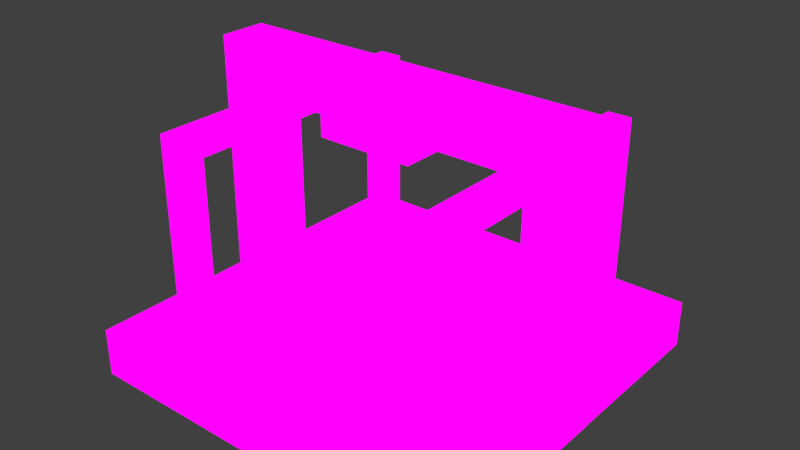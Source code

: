 # Source: transparent_latch_cell.blend  (saved by Blender 3.1.7; exported with 4.5.12 LTS)
import bpy
from mathutils import Matrix  # noqa: F401  (used for matrix-valued properties, if any)

bpy.ops.wm.read_factory_settings(use_empty=True)
scene = bpy.context.scene
scene.name = 'Scene'

# ---- images (referenced by path relative to the original .blend; pixels are not part of the script)
import os
ASSET_DIR = os.environ.get("B2B_ASSET_DIR", "")  # directory of the original .blend (textures are referenced by path, not embedded)
HERE = os.path.dirname(os.path.abspath(__file__))  # packed textures are extracted next to this script under _unpacked/

def load_image(name, relpath, width, height, colorspace="sRGB"):
    """Load a texture the original file referenced (path relative to the .blend, or extracted next to this script)."""
    p = next((c for c in (os.path.join(HERE, relpath), os.path.join(ASSET_DIR, relpath)) if relpath and os.path.exists(c)), "")
    if p:
        img = bpy.data.images.load(p, check_existing=True)
        img.name = name
    else:  # same state as the original file: an image datablock whose file is absent (Cycles renders it pink)
        img = bpy.data.images.new(name, width, height)
        img.source = "FILE"
        img.filepath = "//" + (relpath or name)
    img.colorspace_settings.name = colorspace
    return img
img_transparent_latch_cell_png = load_image('transparent_latch_cell.png', 'transparent_latch_cell.png', 1024, 1024, 'sRGB')

# ---- materials (node trees are filled in below, after node groups)
mat_material = bpy.data.materials.new('Material')
mat_material.alpha_threshold = 0.0
mat_material.use_transparent_shadow = False
mat_material.roughness = 0.5
mat_material.line_color = (0.0, 0.0, 0.0, 1.0)

# ---- material node trees
mat_material.use_nodes = True; mat_material.node_tree.nodes.clear()
_N = mat_material.node_tree.nodes; _L = mat_material.node_tree.links
n0 = _N.new('ShaderNodeOutputMaterial'); n0.name = 'Material Output'; n0.location = (300, 300)
n1 = _N.new('ShaderNodeBackground'); n1.name = 'Background'; n1.location = (10, 300)
n2 = _N.new('ShaderNodeTexImage'); n2.name = 'Image Texture'; n2.location = (-280, 260)
n2.image = img_transparent_latch_cell_png
n2.interpolation = 'Closest'
_L.new(n1.outputs[0], n0.inputs[0])
_L.new(n2.outputs[0], n1.inputs[0])
n0.is_active_output = True

# ---- world
world_world = bpy.data.worlds.new('World'); scene.world = world_world
world_world.color = (0.05088, 0.05088, 0.05088)
world_world.use_sun_shadow = False
world_world.sun_shadow_jitter_overblur = 0.0
world_world.cycles.sampling_method = 'NONE'
world_world.cycles.sample_map_resolution = 256

# ---- meshes
me_frame = bpy.data.meshes.new('frame')
me_frame.from_pydata([(-0.375, 0.125, -0.31), (-0.375, 0.625, -0.31), (-0.375, 0.625, -0.375), (-0.375, 0.125, -0.375), (-0.3125, 0.625, 0.375), (-0.3125, 0.125, 0.375), (-0.3125, 0.125, 0.31), (-0.3125, 0.625, 0.31), (-0.3125, 0.625, -0.375), (-0.3125, 0.125, -0.375), (-0.375, 0.625, 0.375), (-0.375, 0.125, 0.375), (-0.375, 0.125, -0.31), (-0.3125, 0.125, -0.31), (-0.3125, 0.5625, -0.31), (-0.375, 0.5625, -0.31), (-0.375, 0.5625, 0.31), (-0.3125, 0.5625, 0.31), (-0.3125, 0.125, 0.31), (-0.375, 0.125, 0.31), (0.3125, 0.125, -0.31), (0.375, 0.125, -0.31), (0.375, 0.5625, -0.31), (0.3125, 0.5625, -0.31), (0.3125, 0.125, -0.375), (0.3125, 0.625, -0.375), (0.375, 0.625, -0.375), (0.375, 0.125, -0.375), (0.3125, 0.625, 0.375), (0.375, 0.625, 0.375), (0.375, 0.5625, 0.31), (0.3125, 0.5625, 0.31), (0.375, 0.125, 0.31), (0.3125, 0.125, 0.31), (0.375, 0.125, 0.375), (0.3125, 0.125, 0.375), (0.375, 0.625, -0.31), (0.375, 0.125, -0.31), (0.375, 0.5625, 0.375), (0.375, 0.5625, -0.375), (0.375, 0.125, 0.31), (0.375, 0.625, 0.31), (0.3125, 0.5625, 0.375), (0.3125, 0.5625, -0.375), (0.3125, 0.125, -0.31), (0.3125, 0.625, -0.31), (0.3125, 0.625, 0.31), (0.3125, 0.125, 0.31), (-0.3125, 0.5625, 0.375), (-0.3125, 0.5625, -0.375), (-0.3125, 0.625, -0.31), (-0.3125, 0.125, -0.31), (-0.375, 0.5625, -0.375), (-0.375, 0.5625, 0.375), (-0.375, 0.625, 0.31), (-0.375, 0.125, 0.31)], [], [(0, 1, 2, 3), (4, 5, 6, 7), (3, 2, 8, 9), (5, 4, 10, 11), (8, 2, 10, 4), (12, 13, 14, 15), (16, 17, 18, 19), (17, 16, 15, 14), (20, 21, 22, 23), (24, 25, 26, 27), (26, 25, 28, 29), (30, 31, 23, 22), (31, 30, 32, 33), (34, 29, 28, 35), (27, 26, 36, 37), (29, 38, 39, 26), (29, 34, 40, 41), (42, 28, 25, 43), (24, 44, 45, 25), (28, 46, 47, 35), (4, 48, 49, 8), (9, 8, 50, 51), (10, 2, 52, 53), (10, 54, 55, 11)])
_uv = me_frame.uv_layers.new(name='UVMap')
_uv.uv.foreach_set('vector', [0.03125, 0.9219, 0.1562, 0.9219, 0.1562, 0.9375, 0.03125, 0.9375, 0.2031, 0.75, 0.3281, 0.75, 0.3281, 0.7656, 0.2031, 0.7656, 0.03125, 0.9531, 0.1562, 0.9531, 0.1562, 0.9688, 0.03125, 0.9688, 0.03125, 0.7188, 0.1562, 0.7188, 0.1562, 0.7344, 0.03125, 0.7344, 0.1875, 0.9375, 0.1719, 0.9375, 0.1719, 0.75, 0.1875, 0.75, 0.03125, 0.7031, 0.03125, 0.6875, 0.1406, 0.6875, 0.1406, 0.7031, 0.1406, 0.9844, 0.1406, 1.0, 0.03125, 1.0, 0.03125, 0.9844, 0.0, 0.7656, 0.01562, 0.7656, 0.01562, 0.9219, 0.0, 0.9219, 0.3281, 0.3906, 0.3281, 0.375, 0.2188, 0.375, 0.2188, 0.3906, 0.3281, 0.6406, 0.2031, 0.6406, 0.2031, 0.6562, 0.3281, 0.6562, 0.1875, 0.625, 0.1719, 0.625, 0.1719, 0.4375, 0.1875, 0.4375, 0.3438, 0.4531, 0.3594, 0.4531, 0.3594, 0.6094, 0.3438, 0.6094, 0.2188, 0.6719, 0.2188, 0.6875, 0.3281, 0.6875, 0.3281, 0.6719, 0.3281, 0.4062, 0.2031, 0.4062, 0.2031, 0.4219, 0.3281, 0.4219, 0.3281, 0.625, 0.2031, 0.625, 0.2031, 0.6094, 0.3281, 0.6094, 0.2031, 0.4375, 0.2188, 0.4375, 0.2188, 0.625, 0.2031, 0.625, 0.2031, 0.4375, 0.3281, 0.4375, 0.3281, 0.4531, 0.2031, 0.4531, 0.1406, 0.4375, 0.1562, 0.4375, 0.1562, 0.625, 0.1406, 0.625, 0.03125, 0.625, 0.03125, 0.6094, 0.1562, 0.6094, 0.1562, 0.625, 0.1562, 0.4375, 0.1562, 0.4531, 0.03125, 0.4531, 0.03125, 0.4375, 0.2031, 0.75, 0.2188, 0.75, 0.2188, 0.9375, 0.2031, 0.9375, 0.3281, 0.9375, 0.2031, 0.9375, 0.2031, 0.9219, 0.3281, 0.9219, 0.1562, 0.75, 0.1562, 0.9375, 0.1406, 0.9375, 0.1406, 0.75, 0.1562, 0.75, 0.1562, 0.7656, 0.03125, 0.7656, 0.03125, 0.75])
me_frame.materials.append(mat_material)
me_frame.use_remesh_fix_poles = True
me_frame.use_remesh_preserve_attributes = False
me_frame.update()
me_plate = bpy.data.meshes.new('plate')
me_plate.from_pydata([(0.125, 0.6661, 0.125), (-0.125, 0.6661, 0.125), (-0.125, 0.6036, 0.125), (0.125, 0.6036, 0.125), (-0.125, 0.6661, -0.125), (-0.125, 0.6036, -0.125), (0.125, 0.6661, -0.125), (0.125, 0.6036, -0.125)], [], [(3, 2, 5, 7), (0, 1, 2, 3), (1, 4, 5, 2), (4, 6, 7, 5), (6, 0, 3, 7), (6, 4, 1, 0)])
_uv = me_plate.uv_layers.new(name='UVMap')
_uv.uv.foreach_set('vector', [0.6094, 0.3906, 0.6719, 0.3906, 0.6719, 0.4531, 0.6094, 0.4531, 0.7812, 0.375, 0.7188, 0.375, 0.7188, 0.3594, 0.7812, 0.3594, 0.7031, 0.3906, 0.7031, 0.4531, 0.6875, 0.4531, 0.6875, 0.3906, 0.7188, 0.4688, 0.7812, 0.4688, 0.7812, 0.4844, 0.7188, 0.4844, 0.7969, 0.4531, 0.7969, 0.3906, 0.8125, 0.3906, 0.8125, 0.4531, 0.7188, 0.3906, 0.7812, 0.3906, 0.7812, 0.4531, 0.7188, 0.4531])
me_plate.materials.append(mat_material)
me_plate.use_remesh_fix_poles = True
me_plate.use_remesh_preserve_attributes = False
me_plate.update()
me_left_wire = bpy.data.meshes.new('left_wire')
me_left_wire.from_pydata([(-0.0625, -1.018e-08, -0.0626), (-0.0625, 0.75, -0.0626), (0.0625, 0.75, -0.0626), (0.0625, -1.018e-08, -0.0626), (-0.0625, 0.75, 0.0626), (-0.0625, -1.018e-08, 0.0626), (0.0625, -1.018e-08, 0.0626), (0.0625, 0.75, 0.0626)], [], [(0, 1, 2, 3), (4, 5, 6, 7), (7, 6, 3, 2), (1, 0, 5, 4), (2, 1, 4, 7)])
_uv = me_left_wire.uv_layers.new(name='UVMap')
_uv.uv.foreach_set('vector', [0.4844, 1.0, 0.4844, 0.8125, 0.5156, 0.8125, 0.5156, 1.0, 0.4844, 0.75, 0.4844, 0.5625, 0.5156, 0.5625, 0.5156, 0.75, 0.3906, 0.75, 0.3906, 0.5625, 0.4219, 0.5625, 0.4219, 0.75, 0.4375, 0.75, 0.4375, 0.5625, 0.4688, 0.5625, 0.4688, 0.75, 0.4219, 0.75, 0.4375, 0.75, 0.4844, 0.75, 0.3906, 0.75])
me_left_wire.materials.append(mat_material)
me_left_wire.use_remesh_fix_poles = True
me_left_wire.use_remesh_preserve_attributes = False
me_left_wire.update()
me_right_wire = bpy.data.meshes.new('right_wire')
me_right_wire.from_pydata([(-0.0625, -1.018e-08, -0.0626), (-0.0625, 0.75, -0.0626), (0.0625, 0.75, -0.0626), (0.0625, -1.018e-08, -0.0626), (-0.0625, 0.75, 0.0626), (-0.0625, -1.018e-08, 0.0626), (0.0625, -1.018e-08, 0.0626), (0.0625, 0.75, 0.0626)], [], [(0, 1, 2, 3), (4, 5, 6, 7), (7, 6, 3, 2), (1, 0, 5, 4)])
_uv = me_right_wire.uv_layers.new(name='UVMap')
_uv.uv.foreach_set('vector', [0.7031, 1.0, 0.7031, 0.8125, 0.7344, 0.8125, 0.7344, 1.0, 0.7031, 0.75, 0.7031, 0.5625, 0.7344, 0.5625, 0.7344, 0.75, 0.75, 0.75, 0.75, 0.5625, 0.7812, 0.5625, 0.7812, 0.75, 0.7969, 0.75, 0.7969, 0.5625, 0.8281, 0.5625, 0.8281, 0.75])
me_right_wire.materials.append(mat_material)
me_right_wire.use_remesh_fix_poles = True
me_right_wire.use_remesh_preserve_attributes = False
me_right_wire.update()
me_top_wire = bpy.data.meshes.new('top_wire')
me_top_wire.from_pydata([(0.501, 0.75, 0.0625), (-0.501, 0.75, 0.0625), (-0.501, 0.625, 0.0625), (0.501, 0.625, 0.0625), (-0.501, 0.75, -0.0625), (0.501, 0.75, -0.0625), (0.501, 0.625, -0.0625), (-0.501, 0.625, -0.0625)], [], [(0, 1, 2, 3), (4, 5, 6, 7), (3, 2, 7, 6), (5, 4, 1, 0)])
_uv = me_top_wire.uv_layers.new(name='UVMap')
_uv.uv.foreach_set('vector', [0.7344, 0.75, 0.4844, 0.75, 0.4844, 0.7188, 0.7344, 0.7188, 0.4844, 0.8125, 0.7344, 0.8125, 0.7344, 0.8438, 0.4844, 0.8438, 0.7344, 0.5469, 0.4844, 0.5469, 0.4844, 0.5156, 0.7344, 0.5156, 0.7344, 0.7969, 0.4844, 0.7969, 0.4844, 0.7656, 0.7344, 0.7656])
me_top_wire.materials.append(mat_material)
me_top_wire.use_remesh_fix_poles = True
me_top_wire.use_remesh_preserve_attributes = False
me_top_wire.update()
me_base = bpy.data.meshes.new('base')
me_base.from_pydata([(-1.0, -1.0, -1.0), (-1.0, 1.0, -1.0), (1.0, 1.0, -1.0), (1.0, -1.0, -1.0), (-1.0, -1.0, -0.75), (-1.0, 1.0, -0.75), (1.0, 1.0, -0.75), (1.0, -1.0, -0.75)], [], [(4, 5, 1, 0), (5, 6, 2, 1), (6, 7, 3, 2), (7, 4, 0, 3), (0, 1, 2, 3), (7, 6, 5, 4)])
_uv = me_base.uv_layers.new(name='UVMap')
_uv.uv.foreach_set('vector', [0.03125, 0.04688, 0.03125, 0.2969, 0.0, 0.2969, 0.0, 0.04688, 0.04688, 0.3125, 0.2969, 0.3125, 0.2969, 0.3438, 0.04688, 0.3438, 0.3125, 0.2969, 0.3125, 0.04688, 0.3438, 0.04688, 0.3438, 0.2969, 0.2969, 0.03125, 0.04688, 0.03125, 0.04688, 0.0, 0.2969, 0.0, 0.6094, 0.04688, 0.6094, 0.2969, 0.3594, 0.2969, 0.3594, 0.04688, 0.2969, 0.04688, 0.2969, 0.2969, 0.04688, 0.2969, 0.04688, 0.04688])
me_base.materials.append(mat_material)
me_base.use_remesh_preserve_volume = False
me_base.use_remesh_preserve_attributes = False
me_base.use_mirror_vertex_groups = False
me_base.update()

# ---- objects
ob_frame = bpy.data.objects.new('frame', me_frame)
ob_plate = bpy.data.objects.new('plate', me_plate)
ob_left_wire = bpy.data.objects.new('left_wire', me_left_wire)
ob_right_wire = bpy.data.objects.new('right_wire', me_right_wire)
ob_top_wire = bpy.data.objects.new('top_wire', me_top_wire)
ob_base = bpy.data.objects.new('base', me_base)

# ---- transforms, parenting, visibility, modifiers, constraints
ob_frame.location = (0.0, 0.0, 0.0)
ob_frame.rotation_euler = (1.571, -0.0, 0.0)
ob_plate.location = (0.0, 0.0, 0.0)
ob_plate.rotation_euler = (1.571, -0.0, 0.0)
ob_left_wire.location = (-0.4385, 0.0, 0.0)
ob_left_wire.rotation_euler = (1.571, -0.0, 0.0)
ob_right_wire.location = (0.4385, 0.0, 0.0)
ob_right_wire.rotation_euler = (1.571, -0.0, 0.0)
ob_top_wire.location = (0.0, 0.0, 0.0)
ob_top_wire.rotation_euler = (1.571, -0.0, 0.0)
ob_base.location = (0.0, 0.0, 0.5)
ob_base.scale = (0.5, 0.5, 0.5)
ob_base.lineart.crease_threshold = 0.0

# ---- collection membership
scene.collection.objects.link(ob_frame)
scene.collection.objects.link(ob_plate)
scene.collection.objects.link(ob_left_wire)
scene.collection.objects.link(ob_right_wire)
scene.collection.objects.link(ob_top_wire)
scene.collection.objects.link(ob_base)

# ---- scene / render settings (as saved in the file)
scene.frame_start = 1; scene.frame_end = 250; scene.frame_set(103)
scene.render.engine = 'BLENDER_EEVEE_NEXT'
scene.render.image_settings.color_mode = 'RGB'
scene.render.image_settings.compression = 90
scene.render.resolution_percentage = 50
scene.render.dither_intensity = 0.0
scene.cycles.use_denoising = False
scene.cycles.samples = 10
scene.cycles.sampling_pattern = 'TABULATED_SOBOL'
scene.cycles.light_sampling_threshold = 0.0
scene.cycles.use_adaptive_sampling = False
scene.cycles.use_light_tree = False
scene.cycles.blur_glossy = 0.0
scene.cycles.volume_bounces = 1
scene.cycles.pixel_filter_type = 'GAUSSIAN'
scene.cycles.sample_clamp_indirect = 0.0
scene.view_settings.view_transform = 'Standard'
bpy.context.view_layer.update()

# ---- added for rendering (the .blend has no active camera and no usable light): camera, sun
cam_auto = bpy.data.cameras.new('AutoCamera')
cam_auto.lens = 50.0
cam_auto.sensor_width = 36.0
cam_auto.clip_end = 1000.0
ob_auto_camera = bpy.data.objects.new('AutoCamera', cam_auto)
scene.collection.objects.link(ob_auto_camera)
ob_auto_camera.location = (1.48224, -1.77869, 1.56079)
ob_auto_camera.rotation_euler = (1.09748, -7.21219e-08, 0.694738)
scene.camera = ob_auto_camera
light_auto_sun = bpy.data.lights.new('AutoSun', 'SUN')
light_auto_sun.energy = 3.0
light_auto_sun.angle = 0.0523599
ob_auto_sun = bpy.data.objects.new('AutoSun', light_auto_sun)
scene.collection.objects.link(ob_auto_sun)
ob_auto_sun.rotation_euler = (0.872665, 0.174533, 0.523599)
bpy.context.view_layer.update()
